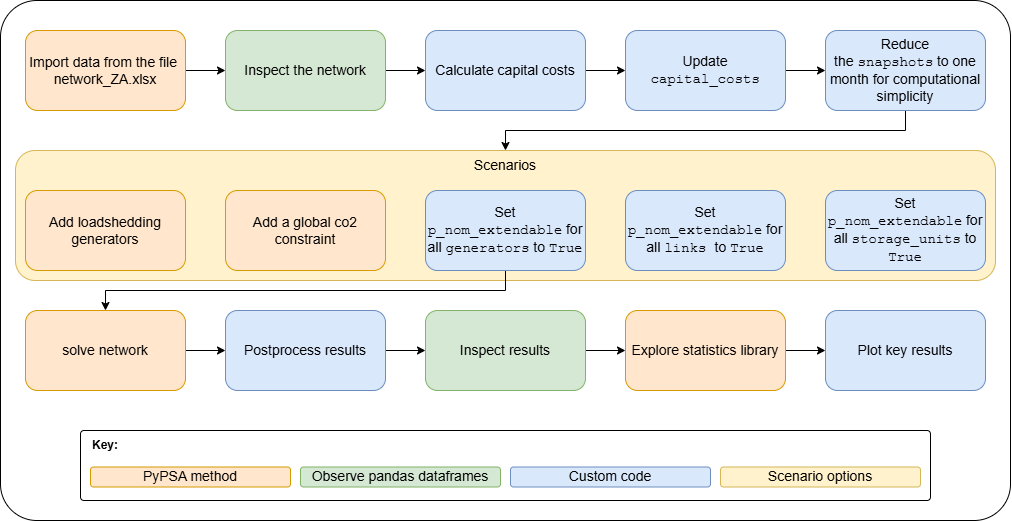

The diagram above was exported from draw.io. Its source (the exported page's mxGraphModel, read from the mxfile embedded in the PNG):
<mxGraphModel dx="1550" dy="1075" grid="1" gridSize="10" guides="1" tooltips="1" connect="1" arrows="1" fold="1" page="1" pageScale="1" pageWidth="1169" pageHeight="1654" math="0" shadow="0">
  <root>
    <mxCell id="X3BSkRLq0bRqv8QwacVj-0" />
    <mxCell id="X3BSkRLq0bRqv8QwacVj-1" parent="X3BSkRLq0bRqv8QwacVj-0" />
    <mxCell id="X3BSkRLq0bRqv8QwacVj-2" value="" style="rounded=1;whiteSpace=wrap;html=1;arcSize=7;" vertex="1" parent="X3BSkRLq0bRqv8QwacVj-1">
      <mxGeometry x="55" y="210" width="1010" height="520" as="geometry" />
    </mxCell>
    <mxCell id="X3BSkRLq0bRqv8QwacVj-3" value="" style="rounded=1;whiteSpace=wrap;html=1;arcSize=5;" vertex="1" parent="X3BSkRLq0bRqv8QwacVj-1">
      <mxGeometry x="135" y="640" width="850" height="70" as="geometry" />
    </mxCell>
    <mxCell id="X3BSkRLq0bRqv8QwacVj-4" style="edgeStyle=orthogonalEdgeStyle;rounded=0;orthogonalLoop=1;jettySize=auto;html=1;fontSize=14;" edge="1" parent="X3BSkRLq0bRqv8QwacVj-1" source="X3BSkRLq0bRqv8QwacVj-5" target="X3BSkRLq0bRqv8QwacVj-9">
      <mxGeometry relative="1" as="geometry" />
    </mxCell>
    <mxCell id="X3BSkRLq0bRqv8QwacVj-5" value="Import data from the file&amp;nbsp;&lt;div&gt;network_ZA.xlsx&lt;/div&gt;" style="rounded=1;whiteSpace=wrap;html=1;fontSize=14;fillColor=#ffe6cc;strokeColor=#d79b00;" vertex="1" parent="X3BSkRLq0bRqv8QwacVj-1">
      <mxGeometry x="80" y="240" width="160" height="80" as="geometry" />
    </mxCell>
    <mxCell id="X3BSkRLq0bRqv8QwacVj-8" style="edgeStyle=orthogonalEdgeStyle;rounded=0;orthogonalLoop=1;jettySize=auto;html=1;fontSize=14;" edge="1" parent="X3BSkRLq0bRqv8QwacVj-1" source="X3BSkRLq0bRqv8QwacVj-9" target="X3BSkRLq0bRqv8QwacVj-14">
      <mxGeometry relative="1" as="geometry" />
    </mxCell>
    <mxCell id="X3BSkRLq0bRqv8QwacVj-9" value="Inspect the network" style="rounded=1;whiteSpace=wrap;html=1;fontSize=14;fillColor=#d5e8d4;strokeColor=#82b366;" vertex="1" parent="X3BSkRLq0bRqv8QwacVj-1">
      <mxGeometry x="280" y="240" width="160" height="80" as="geometry" />
    </mxCell>
    <mxCell id="z4xOjYAAzIck5UP3-n4V-1" style="edgeStyle=orthogonalEdgeStyle;rounded=0;orthogonalLoop=1;jettySize=auto;html=1;" edge="1" parent="X3BSkRLq0bRqv8QwacVj-1" source="X3BSkRLq0bRqv8QwacVj-14" target="z4xOjYAAzIck5UP3-n4V-0">
      <mxGeometry relative="1" as="geometry" />
    </mxCell>
    <mxCell id="X3BSkRLq0bRqv8QwacVj-14" value="Calculate capital costs" style="rounded=1;whiteSpace=wrap;html=1;fontSize=14;fillColor=#dae8fc;strokeColor=#6c8ebf;" vertex="1" parent="X3BSkRLq0bRqv8QwacVj-1">
      <mxGeometry x="480" y="240" width="160" height="80" as="geometry" />
    </mxCell>
    <mxCell id="F_l2c2tcCzSZP-vsjKgK-8" style="edgeStyle=orthogonalEdgeStyle;rounded=0;orthogonalLoop=1;jettySize=auto;html=1;" edge="1" parent="X3BSkRLq0bRqv8QwacVj-1" source="X3BSkRLq0bRqv8QwacVj-21" target="F_l2c2tcCzSZP-vsjKgK-6">
      <mxGeometry relative="1" as="geometry" />
    </mxCell>
    <mxCell id="X3BSkRLq0bRqv8QwacVj-21" value="solve network" style="rounded=1;whiteSpace=wrap;html=1;fontSize=14;fillColor=#ffe6cc;strokeColor=#d79b00;" vertex="1" parent="X3BSkRLq0bRqv8QwacVj-1">
      <mxGeometry x="80" y="520" width="160" height="80" as="geometry" />
    </mxCell>
    <mxCell id="F_l2c2tcCzSZP-vsjKgK-12" style="edgeStyle=orthogonalEdgeStyle;rounded=0;orthogonalLoop=1;jettySize=auto;html=1;entryX=0;entryY=0.5;entryDx=0;entryDy=0;" edge="1" parent="X3BSkRLq0bRqv8QwacVj-1" source="X3BSkRLq0bRqv8QwacVj-35" target="F_l2c2tcCzSZP-vsjKgK-9">
      <mxGeometry relative="1" as="geometry" />
    </mxCell>
    <mxCell id="X3BSkRLq0bRqv8QwacVj-35" value="Inspect results" style="rounded=1;whiteSpace=wrap;html=1;fontSize=14;fillColor=#d5e8d4;strokeColor=#82b366;" vertex="1" parent="X3BSkRLq0bRqv8QwacVj-1">
      <mxGeometry x="480" y="520" width="160" height="80" as="geometry" />
    </mxCell>
    <mxCell id="X3BSkRLq0bRqv8QwacVj-37" value="Scenario options" style="rounded=1;whiteSpace=wrap;html=1;fontSize=14;fillColor=#fff2cc;strokeColor=#d6b656;" vertex="1" parent="X3BSkRLq0bRqv8QwacVj-1">
      <mxGeometry x="775" y="676.5" width="200" height="20" as="geometry" />
    </mxCell>
    <mxCell id="X3BSkRLq0bRqv8QwacVj-38" value="PyPSA method" style="rounded=1;whiteSpace=wrap;html=1;fontSize=14;fillColor=#ffe6cc;strokeColor=#d79b00;" vertex="1" parent="X3BSkRLq0bRqv8QwacVj-1">
      <mxGeometry x="145" y="676.5" width="200" height="20" as="geometry" />
    </mxCell>
    <mxCell id="X3BSkRLq0bRqv8QwacVj-39" value="Observe pandas dataframes" style="rounded=1;whiteSpace=wrap;html=1;fontSize=14;fillColor=#d5e8d4;strokeColor=#82b366;" vertex="1" parent="X3BSkRLq0bRqv8QwacVj-1">
      <mxGeometry x="355" y="676.5" width="200" height="20" as="geometry" />
    </mxCell>
    <mxCell id="X3BSkRLq0bRqv8QwacVj-40" value="Custom code" style="rounded=1;whiteSpace=wrap;html=1;fontSize=14;fillColor=#dae8fc;strokeColor=#6c8ebf;" vertex="1" parent="X3BSkRLq0bRqv8QwacVj-1">
      <mxGeometry x="565" y="676.5" width="200" height="20" as="geometry" />
    </mxCell>
    <mxCell id="X3BSkRLq0bRqv8QwacVj-41" value="&lt;b&gt;Key:&lt;/b&gt;" style="text;html=1;whiteSpace=wrap;strokeColor=none;fillColor=none;align=left;verticalAlign=middle;rounded=0;" vertex="1" parent="X3BSkRLq0bRqv8QwacVj-1">
      <mxGeometry x="145" y="640" width="60" height="30" as="geometry" />
    </mxCell>
    <mxCell id="X3BSkRLq0bRqv8QwacVj-46" value="Scenarios" style="rounded=1;whiteSpace=wrap;html=1;fontSize=14;fillColor=#fff2cc;strokeColor=#d6b656;labelPosition=center;verticalLabelPosition=middle;align=center;verticalAlign=top;" vertex="1" parent="X3BSkRLq0bRqv8QwacVj-1">
      <mxGeometry x="70" y="360" width="980" height="130" as="geometry" />
    </mxCell>
    <mxCell id="F_l2c2tcCzSZP-vsjKgK-7" style="edgeStyle=orthogonalEdgeStyle;rounded=0;orthogonalLoop=1;jettySize=auto;html=1;entryX=0.5;entryY=0;entryDx=0;entryDy=0;" edge="1" parent="X3BSkRLq0bRqv8QwacVj-1" source="X3BSkRLq0bRqv8QwacVj-48" target="X3BSkRLq0bRqv8QwacVj-21">
      <mxGeometry relative="1" as="geometry">
        <Array as="points">
          <mxPoint x="560" y="500" />
          <mxPoint x="160" y="500" />
        </Array>
      </mxGeometry>
    </mxCell>
    <mxCell id="X3BSkRLq0bRqv8QwacVj-48" value="Set &lt;font face=&quot;Courier New&quot;&gt;p_nom_extendable&lt;/font&gt; for all &lt;font face=&quot;Courier New&quot;&gt;generators&lt;/font&gt;&amp;nbsp;to &lt;font face=&quot;Courier New&quot;&gt;True&lt;/font&gt;" style="rounded=1;whiteSpace=wrap;html=1;fontSize=14;fillColor=#dae8fc;strokeColor=#6c8ebf;" vertex="1" parent="X3BSkRLq0bRqv8QwacVj-1">
      <mxGeometry x="480" y="400" width="160" height="80" as="geometry" />
    </mxCell>
    <mxCell id="F_l2c2tcCzSZP-vsjKgK-5" style="edgeStyle=orthogonalEdgeStyle;rounded=0;orthogonalLoop=1;jettySize=auto;html=1;entryX=0.5;entryY=0;entryDx=0;entryDy=0;" edge="1" parent="X3BSkRLq0bRqv8QwacVj-1" source="X3BSkRLq0bRqv8QwacVj-50" target="X3BSkRLq0bRqv8QwacVj-46">
      <mxGeometry relative="1" as="geometry" />
    </mxCell>
    <mxCell id="X3BSkRLq0bRqv8QwacVj-50" value="Reduce the&amp;nbsp;&lt;font face=&quot;Courier New&quot;&gt;snapshots&lt;/font&gt;&amp;nbsp;to one month for computational simplicity" style="rounded=1;whiteSpace=wrap;html=1;fontSize=14;fillColor=#dae8fc;strokeColor=#6c8ebf;" vertex="1" parent="X3BSkRLq0bRqv8QwacVj-1">
      <mxGeometry x="880" y="240" width="160" height="80" as="geometry" />
    </mxCell>
    <mxCell id="F_l2c2tcCzSZP-vsjKgK-3" style="edgeStyle=orthogonalEdgeStyle;rounded=0;orthogonalLoop=1;jettySize=auto;html=1;entryX=0;entryY=0.5;entryDx=0;entryDy=0;" edge="1" parent="X3BSkRLq0bRqv8QwacVj-1" source="z4xOjYAAzIck5UP3-n4V-0" target="X3BSkRLq0bRqv8QwacVj-50">
      <mxGeometry relative="1" as="geometry" />
    </mxCell>
    <mxCell id="z4xOjYAAzIck5UP3-n4V-0" value="Update &lt;font face=&quot;Courier New&quot;&gt;capital_costs&lt;/font&gt;" style="rounded=1;whiteSpace=wrap;html=1;fontSize=14;fillColor=#dae8fc;strokeColor=#6c8ebf;" vertex="1" parent="X3BSkRLq0bRqv8QwacVj-1">
      <mxGeometry x="680" y="240" width="160" height="80" as="geometry" />
    </mxCell>
    <mxCell id="z4xOjYAAzIck5UP3-n4V-2" value="Set &lt;font face=&quot;Courier New&quot;&gt;p_nom_extendable&lt;/font&gt; for all &lt;font face=&quot;Courier New&quot;&gt;links&amp;nbsp;&lt;/font&gt;to &lt;font face=&quot;Courier New&quot;&gt;True&lt;/font&gt;" style="rounded=1;whiteSpace=wrap;html=1;fontSize=14;fillColor=#dae8fc;strokeColor=#6c8ebf;" vertex="1" parent="X3BSkRLq0bRqv8QwacVj-1">
      <mxGeometry x="680" y="400" width="160" height="80" as="geometry" />
    </mxCell>
    <mxCell id="F_l2c2tcCzSZP-vsjKgK-0" value="Add loadshedding generators" style="rounded=1;whiteSpace=wrap;html=1;fontSize=14;fillColor=#ffe6cc;strokeColor=#d79b00;" vertex="1" parent="X3BSkRLq0bRqv8QwacVj-1">
      <mxGeometry x="80" y="400" width="160" height="80" as="geometry" />
    </mxCell>
    <mxCell id="F_l2c2tcCzSZP-vsjKgK-1" value="Add a global co2 constraint" style="rounded=1;whiteSpace=wrap;html=1;fontSize=14;fillColor=#ffe6cc;strokeColor=#d79b00;" vertex="1" parent="X3BSkRLq0bRqv8QwacVj-1">
      <mxGeometry x="280" y="400" width="160" height="80" as="geometry" />
    </mxCell>
    <mxCell id="F_l2c2tcCzSZP-vsjKgK-2" value="Set &lt;font face=&quot;Courier New&quot;&gt;p_nom_extendable&lt;/font&gt; for all &lt;font face=&quot;Courier New&quot;&gt;storage_units&lt;/font&gt;&amp;nbsp;to &lt;font face=&quot;Courier New&quot;&gt;True&lt;/font&gt;" style="rounded=1;whiteSpace=wrap;html=1;fontSize=14;fillColor=#dae8fc;strokeColor=#6c8ebf;" vertex="1" parent="X3BSkRLq0bRqv8QwacVj-1">
      <mxGeometry x="880" y="400" width="160" height="80" as="geometry" />
    </mxCell>
    <mxCell id="F_l2c2tcCzSZP-vsjKgK-11" style="edgeStyle=orthogonalEdgeStyle;rounded=0;orthogonalLoop=1;jettySize=auto;html=1;" edge="1" parent="X3BSkRLq0bRqv8QwacVj-1" source="F_l2c2tcCzSZP-vsjKgK-6" target="X3BSkRLq0bRqv8QwacVj-35">
      <mxGeometry relative="1" as="geometry" />
    </mxCell>
    <mxCell id="F_l2c2tcCzSZP-vsjKgK-6" value="Postprocess results" style="rounded=1;whiteSpace=wrap;html=1;fontSize=14;fillColor=#dae8fc;strokeColor=#6c8ebf;" vertex="1" parent="X3BSkRLq0bRqv8QwacVj-1">
      <mxGeometry x="280" y="520" width="160" height="80" as="geometry" />
    </mxCell>
    <mxCell id="F_l2c2tcCzSZP-vsjKgK-13" style="edgeStyle=orthogonalEdgeStyle;rounded=0;orthogonalLoop=1;jettySize=auto;html=1;" edge="1" parent="X3BSkRLq0bRqv8QwacVj-1" source="F_l2c2tcCzSZP-vsjKgK-9" target="F_l2c2tcCzSZP-vsjKgK-10">
      <mxGeometry relative="1" as="geometry" />
    </mxCell>
    <mxCell id="F_l2c2tcCzSZP-vsjKgK-9" value="Explore statistics library" style="rounded=1;whiteSpace=wrap;html=1;fontSize=14;fillColor=#ffe6cc;strokeColor=#d79b00;" vertex="1" parent="X3BSkRLq0bRqv8QwacVj-1">
      <mxGeometry x="680" y="520" width="160" height="80" as="geometry" />
    </mxCell>
    <mxCell id="F_l2c2tcCzSZP-vsjKgK-10" value="Plot key results" style="rounded=1;whiteSpace=wrap;html=1;fontSize=14;fillColor=#dae8fc;strokeColor=#6c8ebf;" vertex="1" parent="X3BSkRLq0bRqv8QwacVj-1">
      <mxGeometry x="880" y="520" width="160" height="80" as="geometry" />
    </mxCell>
  </root>
</mxGraphModel>